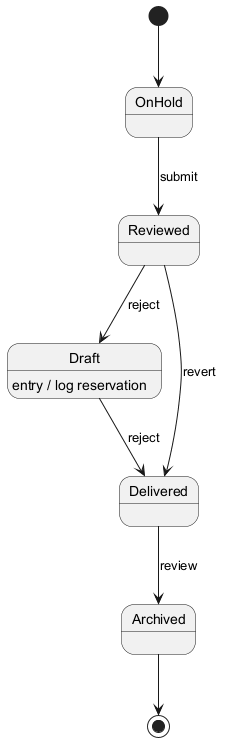

The diagram above was rendered by PlantUML. Its source (embedded in the PNG):
@startuml
skinparam monochrome true
[*] --> OnHold
OnHold --> Reviewed : submit
Reviewed --> Draft : reject
Draft --> Delivered : reject
Draft : entry / log reservation
Delivered --> Archived : review
Reviewed --> Delivered : revert
Archived --> [*]
@enduml